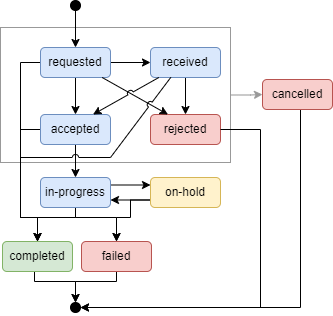

The diagram above was exported from draw.io. Its source (the exported page's mxGraphModel, read from the mxfile embedded in the PNG):
<mxGraphModel dx="346" dy="235" grid="1" gridSize="10" guides="1" tooltips="1" connect="1" arrows="1" fold="1" page="1" pageScale="1" pageWidth="1169" pageHeight="1654" math="0" shadow="0">
  <root>
    <mxCell id="0" />
    <mxCell id="1" parent="0" />
    <mxCell id="WJ30kviJZyq3ZKKSvP-y-22" value="" style="rounded=0;whiteSpace=wrap;html=1;fillColor=none;strokeWidth=1;strokeColor=#999999;" parent="1" vertex="1">
      <mxGeometry x="70" y="130" width="230" height="135" as="geometry" />
    </mxCell>
    <mxCell id="f4bXHLT3tf-jXbVONbNQ-5" value="" style="edgeStyle=orthogonalEdgeStyle;rounded=0;orthogonalLoop=1;jettySize=auto;html=1;entryX=0.5;entryY=0;entryDx=0;entryDy=0;" edge="1" parent="1" source="WJ30kviJZyq3ZKKSvP-y-1" target="WJ30kviJZyq3ZKKSvP-y-4">
      <mxGeometry relative="1" as="geometry" />
    </mxCell>
    <mxCell id="WJ30kviJZyq3ZKKSvP-y-1" value="" style="ellipse;whiteSpace=wrap;html=1;aspect=fixed;fillColor=#000000;" parent="1" vertex="1">
      <mxGeometry x="140" y="103" width="10" height="10" as="geometry" />
    </mxCell>
    <mxCell id="WJ30kviJZyq3ZKKSvP-y-17" value="" style="edgeStyle=orthogonalEdgeStyle;rounded=0;orthogonalLoop=1;jettySize=auto;html=1;entryX=0;entryY=0.5;entryDx=0;entryDy=0;" parent="1" source="WJ30kviJZyq3ZKKSvP-y-4" target="WJ30kviJZyq3ZKKSvP-y-7" edge="1">
      <mxGeometry relative="1" as="geometry" />
    </mxCell>
    <mxCell id="WJ30kviJZyq3ZKKSvP-y-19" value="" style="edgeStyle=orthogonalEdgeStyle;rounded=0;orthogonalLoop=1;jettySize=auto;html=1;entryX=0.5;entryY=0;entryDx=0;entryDy=0;jumpStyle=arc;" parent="1" source="WJ30kviJZyq3ZKKSvP-y-4" target="WJ30kviJZyq3ZKKSvP-y-5" edge="1">
      <mxGeometry relative="1" as="geometry" />
    </mxCell>
    <mxCell id="f4bXHLT3tf-jXbVONbNQ-2" style="edgeStyle=orthogonalEdgeStyle;rounded=0;orthogonalLoop=1;jettySize=auto;html=1;exitX=0;exitY=0.5;exitDx=0;exitDy=0;entryX=0.5;entryY=0;entryDx=0;entryDy=0;" edge="1" parent="1" source="WJ30kviJZyq3ZKKSvP-y-4" target="WJ30kviJZyq3ZKKSvP-y-10">
      <mxGeometry relative="1" as="geometry">
        <Array as="points">
          <mxPoint x="90" y="165" />
          <mxPoint x="90" y="320" />
          <mxPoint x="107" y="320" />
        </Array>
      </mxGeometry>
    </mxCell>
    <mxCell id="WJ30kviJZyq3ZKKSvP-y-4" value="requested" style="rounded=1;whiteSpace=wrap;html=1;fillColor=#dae8fc;strokeColor=#6c8ebf;" parent="1" vertex="1">
      <mxGeometry x="110" y="150" width="70" height="30" as="geometry" />
    </mxCell>
    <mxCell id="f4bXHLT3tf-jXbVONbNQ-3" style="edgeStyle=orthogonalEdgeStyle;rounded=0;orthogonalLoop=1;jettySize=auto;html=1;exitX=0;exitY=0.5;exitDx=0;exitDy=0;entryX=0.5;entryY=0;entryDx=0;entryDy=0;" edge="1" parent="1" source="WJ30kviJZyq3ZKKSvP-y-5" target="WJ30kviJZyq3ZKKSvP-y-10">
      <mxGeometry relative="1" as="geometry">
        <Array as="points">
          <mxPoint x="90" y="232" />
          <mxPoint x="90" y="320" />
          <mxPoint x="107" y="320" />
        </Array>
      </mxGeometry>
    </mxCell>
    <mxCell id="f4bXHLT3tf-jXbVONbNQ-6" style="edgeStyle=orthogonalEdgeStyle;rounded=0;orthogonalLoop=1;jettySize=auto;html=1;exitX=0.5;exitY=1;exitDx=0;exitDy=0;entryX=0.5;entryY=0;entryDx=0;entryDy=0;jumpStyle=arc;" edge="1" parent="1" source="WJ30kviJZyq3ZKKSvP-y-5" target="WJ30kviJZyq3ZKKSvP-y-8">
      <mxGeometry relative="1" as="geometry" />
    </mxCell>
    <mxCell id="WJ30kviJZyq3ZKKSvP-y-5" value="accepted" style="rounded=1;whiteSpace=wrap;html=1;fillColor=#dae8fc;strokeColor=#6c8ebf;" parent="1" vertex="1">
      <mxGeometry x="110" y="217" width="70" height="30" as="geometry" />
    </mxCell>
    <mxCell id="WJ30kviJZyq3ZKKSvP-y-6" value="rejected" style="rounded=1;whiteSpace=wrap;html=1;fillColor=#f8cecc;strokeColor=#b85450;" parent="1" vertex="1">
      <mxGeometry x="220" y="217" width="70" height="30" as="geometry" />
    </mxCell>
    <mxCell id="WJ30kviJZyq3ZKKSvP-y-18" value="" style="edgeStyle=orthogonalEdgeStyle;rounded=0;orthogonalLoop=1;jettySize=auto;html=1;entryX=0.5;entryY=0;entryDx=0;entryDy=0;" parent="1" source="WJ30kviJZyq3ZKKSvP-y-7" target="WJ30kviJZyq3ZKKSvP-y-6" edge="1">
      <mxGeometry relative="1" as="geometry" />
    </mxCell>
    <mxCell id="WJ30kviJZyq3ZKKSvP-y-7" value="received" style="rounded=1;whiteSpace=wrap;html=1;fillColor=#dae8fc;strokeColor=#6c8ebf;" parent="1" vertex="1">
      <mxGeometry x="220" y="150" width="70" height="30" as="geometry" />
    </mxCell>
    <mxCell id="WJ30kviJZyq3ZKKSvP-y-28" style="edgeStyle=orthogonalEdgeStyle;rounded=0;orthogonalLoop=1;jettySize=auto;html=1;entryX=0;entryY=0.25;entryDx=0;entryDy=0;exitX=1;exitY=0.25;exitDx=0;exitDy=0;" parent="1" source="WJ30kviJZyq3ZKKSvP-y-8" target="WJ30kviJZyq3ZKKSvP-y-11" edge="1">
      <mxGeometry relative="1" as="geometry" />
    </mxCell>
    <mxCell id="WJ30kviJZyq3ZKKSvP-y-30" style="edgeStyle=orthogonalEdgeStyle;rounded=0;orthogonalLoop=1;jettySize=auto;html=1;entryX=0.5;entryY=0;entryDx=0;entryDy=0;" parent="1" source="WJ30kviJZyq3ZKKSvP-y-8" target="WJ30kviJZyq3ZKKSvP-y-10" edge="1">
      <mxGeometry relative="1" as="geometry">
        <Array as="points">
          <mxPoint x="145" y="320" />
          <mxPoint x="107" y="320" />
        </Array>
      </mxGeometry>
    </mxCell>
    <mxCell id="WJ30kviJZyq3ZKKSvP-y-31" style="edgeStyle=orthogonalEdgeStyle;rounded=0;orthogonalLoop=1;jettySize=auto;html=1;entryX=0.5;entryY=0;entryDx=0;entryDy=0;" parent="1" source="WJ30kviJZyq3ZKKSvP-y-8" target="WJ30kviJZyq3ZKKSvP-y-9" edge="1">
      <mxGeometry relative="1" as="geometry">
        <Array as="points">
          <mxPoint x="145" y="320" />
          <mxPoint x="186" y="320" />
        </Array>
      </mxGeometry>
    </mxCell>
    <mxCell id="WJ30kviJZyq3ZKKSvP-y-8" value="in-progress" style="rounded=1;whiteSpace=wrap;html=1;fillColor=#dae8fc;strokeColor=#6c8ebf;" parent="1" vertex="1">
      <mxGeometry x="110" y="280" width="70" height="30" as="geometry" />
    </mxCell>
    <mxCell id="WJ30kviJZyq3ZKKSvP-y-32" style="edgeStyle=orthogonalEdgeStyle;rounded=0;orthogonalLoop=1;jettySize=auto;html=1;exitX=0.5;exitY=1;exitDx=0;exitDy=0;strokeColor=#000000;" parent="1" source="WJ30kviJZyq3ZKKSvP-y-9" target="WJ30kviJZyq3ZKKSvP-y-15" edge="1">
      <mxGeometry relative="1" as="geometry">
        <Array as="points">
          <mxPoint x="186" y="384" />
          <mxPoint x="145" y="384" />
        </Array>
      </mxGeometry>
    </mxCell>
    <mxCell id="WJ30kviJZyq3ZKKSvP-y-9" value="failed" style="rounded=1;whiteSpace=wrap;html=1;fillColor=#f8cecc;strokeColor=#b85450;" parent="1" vertex="1">
      <mxGeometry x="151" y="344" width="70" height="30" as="geometry" />
    </mxCell>
    <mxCell id="WJ30kviJZyq3ZKKSvP-y-33" style="edgeStyle=orthogonalEdgeStyle;rounded=0;orthogonalLoop=1;jettySize=auto;html=1;exitX=0.5;exitY=1;exitDx=0;exitDy=0;strokeColor=#000000;" parent="1" source="WJ30kviJZyq3ZKKSvP-y-10" target="WJ30kviJZyq3ZKKSvP-y-15" edge="1">
      <mxGeometry relative="1" as="geometry">
        <Array as="points">
          <mxPoint x="104" y="384" />
          <mxPoint x="145" y="384" />
        </Array>
      </mxGeometry>
    </mxCell>
    <mxCell id="WJ30kviJZyq3ZKKSvP-y-10" value="completed" style="rounded=1;whiteSpace=wrap;html=1;fillColor=#d5e8d4;strokeColor=#82b366;" parent="1" vertex="1">
      <mxGeometry x="72" y="344" width="70" height="30" as="geometry" />
    </mxCell>
    <mxCell id="WJ30kviJZyq3ZKKSvP-y-29" style="edgeStyle=orthogonalEdgeStyle;rounded=0;orthogonalLoop=1;jettySize=auto;html=1;entryX=1;entryY=0.75;entryDx=0;entryDy=0;exitX=0;exitY=0.75;exitDx=0;exitDy=0;" parent="1" source="WJ30kviJZyq3ZKKSvP-y-11" target="WJ30kviJZyq3ZKKSvP-y-8" edge="1">
      <mxGeometry relative="1" as="geometry" />
    </mxCell>
    <mxCell id="f4bXHLT3tf-jXbVONbNQ-7" style="edgeStyle=orthogonalEdgeStyle;rounded=0;orthogonalLoop=1;jettySize=auto;html=1;exitX=0;exitY=0.75;exitDx=0;exitDy=0;entryX=0.5;entryY=0;entryDx=0;entryDy=0;" edge="1" parent="1" source="WJ30kviJZyq3ZKKSvP-y-11" target="WJ30kviJZyq3ZKKSvP-y-9">
      <mxGeometry relative="1" as="geometry">
        <Array as="points">
          <mxPoint x="200" y="303" />
          <mxPoint x="200" y="320" />
          <mxPoint x="186" y="320" />
        </Array>
      </mxGeometry>
    </mxCell>
    <mxCell id="WJ30kviJZyq3ZKKSvP-y-11" value="on-hold" style="rounded=1;whiteSpace=wrap;html=1;fillColor=#fff2cc;strokeColor=#d6b656;" parent="1" vertex="1">
      <mxGeometry x="220" y="280" width="70" height="30" as="geometry" />
    </mxCell>
    <mxCell id="WJ30kviJZyq3ZKKSvP-y-26" style="edgeStyle=orthogonalEdgeStyle;rounded=0;orthogonalLoop=1;jettySize=auto;html=1;entryX=1;entryY=0.5;entryDx=0;entryDy=0;exitX=0.5;exitY=1;exitDx=0;exitDy=0;strokeColor=#000000;" parent="1" source="WJ30kviJZyq3ZKKSvP-y-12" target="WJ30kviJZyq3ZKKSvP-y-15" edge="1">
      <mxGeometry relative="1" as="geometry">
        <Array as="points">
          <mxPoint x="367" y="205" />
          <mxPoint x="370" y="205" />
          <mxPoint x="370" y="410" />
        </Array>
      </mxGeometry>
    </mxCell>
    <mxCell id="WJ30kviJZyq3ZKKSvP-y-12" value="cancelled" style="rounded=1;whiteSpace=wrap;html=1;fillColor=#f8cecc;strokeColor=#b85450;" parent="1" vertex="1">
      <mxGeometry x="332" y="182" width="70" height="30" as="geometry" />
    </mxCell>
    <mxCell id="WJ30kviJZyq3ZKKSvP-y-15" value="" style="ellipse;whiteSpace=wrap;html=1;aspect=fixed;fillColor=#000000;" parent="1" vertex="1">
      <mxGeometry x="140" y="405" width="10" height="10" as="geometry" />
    </mxCell>
    <mxCell id="WJ30kviJZyq3ZKKSvP-y-23" style="edgeStyle=orthogonalEdgeStyle;rounded=0;orthogonalLoop=1;jettySize=auto;html=1;entryX=0;entryY=0.5;entryDx=0;entryDy=0;strokeWidth=1;strokeColor=#999999;" parent="1" source="WJ30kviJZyq3ZKKSvP-y-22" target="WJ30kviJZyq3ZKKSvP-y-12" edge="1">
      <mxGeometry relative="1" as="geometry" />
    </mxCell>
    <mxCell id="WJ30kviJZyq3ZKKSvP-y-25" style="edgeStyle=orthogonalEdgeStyle;rounded=0;orthogonalLoop=1;jettySize=auto;html=1;entryX=1;entryY=0.5;entryDx=0;entryDy=0;strokeColor=#000000;exitX=1;exitY=0.5;exitDx=0;exitDy=0;jumpStyle=arc;" parent="1" source="WJ30kviJZyq3ZKKSvP-y-6" target="WJ30kviJZyq3ZKKSvP-y-15" edge="1">
      <mxGeometry relative="1" as="geometry">
        <Array as="points">
          <mxPoint x="330" y="232" />
          <mxPoint x="330" y="410" />
        </Array>
      </mxGeometry>
    </mxCell>
    <mxCell id="WJ30kviJZyq3ZKKSvP-y-21" style="rounded=0;orthogonalLoop=1;jettySize=auto;html=1;entryX=0.25;entryY=0;entryDx=0;entryDy=0;jumpStyle=arc;" parent="1" source="WJ30kviJZyq3ZKKSvP-y-4" target="WJ30kviJZyq3ZKKSvP-y-6" edge="1">
      <mxGeometry relative="1" as="geometry" />
    </mxCell>
    <mxCell id="f4bXHLT3tf-jXbVONbNQ-4" style="rounded=0;orthogonalLoop=1;jettySize=auto;html=1;jumpStyle=arc;endArrow=none;startFill=0;exitX=0.29;exitY=0.996;exitDx=0;exitDy=0;exitPerimeter=0;" edge="1" parent="1" source="WJ30kviJZyq3ZKKSvP-y-7">
      <mxGeometry relative="1" as="geometry">
        <mxPoint x="221" y="178" as="sourcePoint" />
        <mxPoint x="90" y="260" as="targetPoint" />
        <Array as="points">
          <mxPoint x="180" y="260" />
        </Array>
      </mxGeometry>
    </mxCell>
    <mxCell id="WJ30kviJZyq3ZKKSvP-y-20" style="rounded=0;orthogonalLoop=1;jettySize=auto;html=1;entryX=0.75;entryY=0;entryDx=0;entryDy=0;jumpStyle=arc;" parent="1" source="WJ30kviJZyq3ZKKSvP-y-7" target="WJ30kviJZyq3ZKKSvP-y-5" edge="1">
      <mxGeometry relative="1" as="geometry" />
    </mxCell>
  </root>
</mxGraphModel>